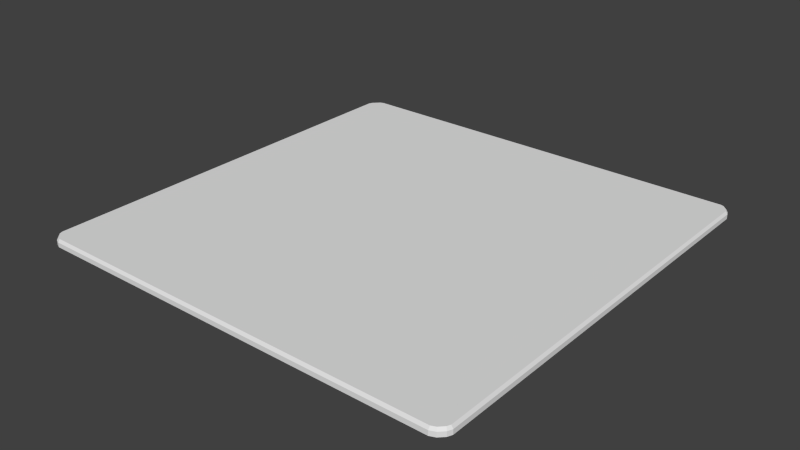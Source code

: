# Source: PlaceMat.blend  (saved by Blender 2.76.0; exported with 4.5.12 LTS)
import bpy
from mathutils import Matrix  # noqa: F401  (used for matrix-valued properties, if any)

bpy.ops.wm.read_factory_settings(use_empty=True)
scene = bpy.context.scene
scene.name = 'Scene'

# ---- collections
col_collection_1 = bpy.data.collections.new('Collection 1'); scene.collection.children.link(col_collection_1)

# ---- world
world_world = bpy.data.worlds.new('World'); scene.world = world_world
world_world.color = (0.05088, 0.05088, 0.05088)
world_world.use_sun_shadow = False
world_world.sun_shadow_jitter_overblur = 0.0
world_world.cycles.sampling_method = 'MANUAL'
world_world.cycles.sample_map_resolution = 256

# ---- meshes
me_cube_001 = bpy.data.meshes.new('Cube.001')
me_cube_001.from_pydata([(-0.9922, -0.9677, 0.05), (-1.0, -0.9489, 0.05), (-0.9474, -1.0, 0.05), (-0.9688, -0.9911, 0.05), (0.9694, -0.9897, 0.05), (0.9445, -1.0, 0.05), (1.0, -0.947, 0.05), (0.9915, -0.9676, 0.05), (0.9921, 0.9693, 0.05), (1.0, 0.9503, 0.05), (0.9509, 1.0, 0.05), (0.9688, 0.9926, 0.05), (-0.9606, 0.9916, 0.05), (-0.9403, 1.0, 0.05), (-1.0, 0.9375, 0.05), (-0.9896, 0.9626, 0.05), (0.9507, 0.95, 0.07), (0.9446, -0.9471, 0.07), (-0.9411, 0.9379, 0.07), (-0.9482, -0.9489, 0.07), (-0.992, -0.9489, 0.07), (-1.0, -0.9489, 0.0623), (-0.9863, -0.9628, 0.07), (-0.9922, -0.9677, 0.0623), (-0.9639, -0.9852, 0.07), (-0.9688, -0.9911, 0.0623), (-0.9474, -1.0, 0.0623), (-0.9474, -0.992, 0.07), (0.9445, -0.992, 0.07), (0.9445, -1.0, 0.0623), (0.9644, -0.9838, 0.07), (0.9694, -0.9897, 0.0623), (0.9855, -0.9626, 0.07), (0.9915, -0.9676, 0.0623), (1.0, -0.947, 0.0623), (0.992, -0.947, 0.07), (0.992, 0.9502, 0.07), (1.0, 0.9503, 0.0623), (0.9862, 0.9643, 0.07), (0.9921, 0.9693, 0.0623), (0.9639, 0.9866, 0.07), (0.9688, 0.9926, 0.0623), (0.9509, 1.0, 0.0623), (0.9509, 0.992, 0.07), (-0.9403, 0.992, 0.07), (-0.9403, 1.0, 0.0623), (-0.9557, 0.9856, 0.07), (-0.9606, 0.9916, 0.0623), (-0.9837, 0.9576, 0.07), (-0.9896, 0.9626, 0.0623), (-1.0, 0.9375, 0.0623), (-0.992, 0.9375, 0.07), (0.6403, -0.9473, 0.07), (0.5878, -0.9475, 0.07), (0.2373, -0.9477, 0.07), (0.1847, -0.9479, 0.07), (-0.1833, -0.9481, 0.07), (-0.2359, -0.9483, 0.07), (-0.5689, -0.9485, 0.07), (-0.6215, -0.9487, 0.07), (0.6419, 0.9486, 0.07), (0.5893, 0.9473, 0.07), (0.2389, 0.9459, 0.07), (0.1863, 0.9446, 0.07), (-0.1816, 0.9432, 0.07), (-0.2342, 0.9419, 0.07), (-0.5672, 0.9406, 0.07), (-0.6198, 0.9392, 0.07), (0.9453, -0.6411, 0.07), (0.946, -0.5884, 0.07), (0.9467, -0.2379, 0.07), (0.9473, -0.1852, 0.07), (0.948, 0.1828, 0.07), (0.9487, 0.2355, 0.07), (0.9494, 0.6036, 0.07), (0.9501, 0.6562, 0.07), (-0.9474, -0.6418, 0.07), (-0.9466, -0.5894, 0.07), (-0.9458, -0.2392, 0.07), (-0.945, -0.1868, 0.07), (-0.9443, 0.181, 0.07), (-0.9435, 0.2334, 0.07), (-0.9427, 0.6011, 0.07), (-0.9419, 0.6535, 0.07), (-0.6213, -0.6418, 0.07), (-0.5687, -0.6417, 0.07), (-0.2357, -0.6416, 0.07), (-0.1831, -0.6415, 0.07), (0.1849, -0.6414, 0.07), (0.2374, -0.6414, 0.07), (0.5879, -0.6413, 0.07), (0.6405, -0.6412, 0.07), (-0.6211, -0.5893, 0.07), (-0.5685, -0.5892, 0.07), (-0.2355, -0.5891, 0.07), (-0.1829, -0.589, 0.07), (0.185, -0.5889, 0.07), (0.2376, -0.5888, 0.07), (0.5881, -0.5886, 0.07), (0.6407, -0.5885, 0.07), (-0.6209, -0.239, 0.07), (-0.5684, -0.2389, 0.07), (-0.2353, -0.2387, 0.07), (-0.1827, -0.2386, 0.07), (0.1852, -0.2384, 0.07), (0.2378, -0.2383, 0.07), (0.5883, -0.2381, 0.07), (0.6409, -0.238, 0.07), (-0.6207, -0.1866, 0.07), (-0.5682, -0.1864, 0.07), (-0.2351, -0.1862, 0.07), (-0.1826, -0.1861, 0.07), (0.1854, -0.1859, 0.07), (0.238, -0.1857, 0.07), (0.5885, -0.1855, 0.07), (0.641, -0.1853, 0.07), (-0.6205, 0.1812, 0.07), (-0.568, 0.1814, 0.07), (-0.2349, 0.1816, 0.07), (-0.1824, 0.1818, 0.07), (0.1856, 0.182, 0.07), (0.2381, 0.1822, 0.07), (0.5886, 0.1824, 0.07), (0.6412, 0.1826, 0.07), (-0.6203, 0.2336, 0.07), (-0.5678, 0.2339, 0.07), (-0.2347, 0.2341, 0.07), (-0.1822, 0.2343, 0.07), (0.1858, 0.2346, 0.07), (0.2383, 0.2348, 0.07), (0.5888, 0.2351, 0.07), (0.6414, 0.2353, 0.07), (-0.6202, 0.6014, 0.07), (-0.5676, 0.6016, 0.07), (-0.2346, 0.6019, 0.07), (-0.182, 0.6022, 0.07), (0.1859, 0.6025, 0.07), (0.2385, 0.6027, 0.07), (0.589, 0.603, 0.07), (0.6416, 0.6033, 0.07), (-0.62, 0.6538, 0.07), (-0.5674, 0.6541, 0.07), (-0.2344, 0.6544, 0.07), (-0.1818, 0.6547, 0.07), (0.1861, 0.655, 0.07), (0.2387, 0.6553, 0.07), (0.5892, 0.6556, 0.07), (0.6417, 0.6559, 0.07)], [], [(2, 3, 0, 1, 14, 15, 12, 13, 10, 11, 8, 9, 6, 7, 4, 5), (37, 9, 8, 39), (21, 50, 14, 1), (29, 26, 2, 5), (2, 26, 25, 3), (20, 19, 76, 77, 78, 79, 80, 81, 82, 83, 18, 51), (37, 34, 6, 9), (6, 34, 33, 7), (45, 42, 10, 13), (10, 42, 41, 11), (36, 16, 75, 74, 73, 72, 71, 70, 69, 68, 17, 35), (16, 43, 44, 18, 67, 66, 65, 64, 63, 62, 61, 60), (14, 50, 49, 15), (39, 8, 11, 41), (16, 36, 38, 40, 43), (29, 5, 4, 31), (51, 18, 44, 46, 48), (31, 4, 7, 33), (47, 12, 15, 49), (28, 30, 32, 35, 17), (3, 25, 23, 0), (45, 13, 12, 47), (21, 1, 0, 23), (22, 20, 21, 23), (27, 24, 25, 26), (24, 22, 23, 25), (30, 28, 29, 31), (35, 32, 33, 34), (32, 30, 31, 33), (38, 36, 37, 39), (43, 40, 41, 42), (40, 38, 39, 41), (46, 44, 45, 47), (51, 48, 49, 50), (48, 46, 47, 49), (36, 35, 34, 37), (27, 28, 17, 52, 53, 54, 55, 56, 57, 58, 59, 19), (28, 27, 26, 29), (20, 51, 50, 21), (44, 43, 42, 45), (24, 27, 19, 20, 22), (140, 67, 18, 83), (141, 66, 67, 140), (142, 65, 66, 141), (143, 64, 65, 142), (144, 63, 64, 143), (145, 62, 63, 144), (146, 61, 62, 145), (147, 60, 61, 146), (75, 16, 60, 147), (52, 91, 90, 53), (53, 90, 89, 54), (54, 89, 88, 55), (55, 88, 87, 56), (56, 87, 86, 57), (57, 86, 85, 58), (58, 85, 84, 59), (59, 84, 76, 19), (17, 68, 91, 52), (91, 99, 98, 90), (90, 98, 97, 89), (89, 97, 96, 88), (88, 96, 95, 87), (87, 95, 94, 86), (86, 94, 93, 85), (85, 93, 92, 84), (84, 92, 77, 76), (68, 69, 99, 91), (99, 107, 106, 98), (98, 106, 105, 97), (97, 105, 104, 96), (96, 104, 103, 95), (95, 103, 102, 94), (94, 102, 101, 93), (93, 101, 100, 92), (92, 100, 78, 77), (69, 70, 107, 99), (107, 115, 114, 106), (106, 114, 113, 105), (105, 113, 112, 104), (104, 112, 111, 103), (103, 111, 110, 102), (102, 110, 109, 101), (101, 109, 108, 100), (100, 108, 79, 78), (70, 71, 115, 107), (115, 123, 122, 114), (114, 122, 121, 113), (113, 121, 120, 112), (112, 120, 119, 111), (111, 119, 118, 110), (110, 118, 117, 109), (109, 117, 116, 108), (108, 116, 80, 79), (71, 72, 123, 115), (123, 131, 130, 122), (122, 130, 129, 121), (121, 129, 128, 120), (120, 128, 127, 119), (119, 127, 126, 118), (118, 126, 125, 117), (117, 125, 124, 116), (116, 124, 81, 80), (72, 73, 131, 123), (131, 139, 138, 130), (130, 138, 137, 129), (129, 137, 136, 128), (128, 136, 135, 127), (127, 135, 134, 126), (126, 134, 133, 125), (125, 133, 132, 124), (124, 132, 82, 81), (73, 74, 139, 131), (139, 147, 146, 138), (138, 146, 145, 137), (137, 145, 144, 136), (136, 144, 143, 135), (135, 143, 142, 134), (134, 142, 141, 133), (133, 141, 140, 132), (132, 140, 83, 82), (74, 75, 147, 139)])
_ca = me_cube_001.color_attributes.new('Col', 'BYTE_COLOR', 'CORNER')
_ca.data.foreach_set('color', [0.05127, 0.02217, 0.002125, 1.0, 0.05127, 0.02217, 0.002125, 1.0, 0.05127, 0.02217, 0.002125, 1.0, 0.05127, 0.02217, 0.002125, 1.0, 0.05127, 0.02217, 0.002125, 1.0, 0.05127, 0.02217, 0.002125, 1.0, 0.05127, 0.02217, 0.002125, 1.0, 0.05127, 0.02217, 0.002125, 1.0, 0.05127, 0.02217, 0.002125, 1.0, 0.05127, 0.02217, 0.002125, 1.0, 0.05127, 0.02217, 0.002125, 1.0, 0.05127, 0.02217, 0.002125, 1.0, 0.05127, 0.02217, 0.002125, 1.0, 0.05127, 0.02217, 0.002125, 1.0, 0.05127, 0.02217, 0.002125, 1.0, 0.05127, 0.02217, 0.002125, 1.0, 0.05127, 0.02217, 0.002125, 1.0, 0.05127, 0.02217, 0.002125, 1.0, 0.05127, 0.02217, 0.002125, 1.0, 0.05127, 0.02217, 0.002125, 1.0, 0.05127, 0.02217, 0.002125, 1.0, 0.05127, 0.02217, 0.002125, 1.0, 0.05127, 0.02217, 0.002125, 1.0, 0.05127, 0.02217, 0.002125, 1.0, 0.05127, 0.02217, 0.002125, 1.0, 0.05127, 0.02217, 0.002125, 1.0, 0.05127, 0.02217, 0.002125, 1.0, 0.05127, 0.02217, 0.002125, 1.0, 0.05127, 0.02217, 0.002125, 1.0, 0.05127, 0.02217, 0.002125, 1.0, 0.05127, 0.02217, 0.002125, 1.0, 0.05127, 0.02217, 0.002125, 1.0, 0.09306, 0.05286, 0.01521, 1.0, 0.09306, 0.05286, 0.01521, 1.0, 0.09306, 0.05286, 0.01521, 1.0, 0.09306, 0.05286, 0.01521, 1.0, 0.09306, 0.05286, 0.01521, 1.0, 0.09306, 0.05286, 0.01521, 1.0, 0.09306, 0.05286, 0.01521, 1.0, 0.09306, 0.05286, 0.01521, 1.0, 0.09306, 0.05286, 0.01521, 1.0, 0.09306, 0.05286, 0.01521, 1.0, 0.09306, 0.05286, 0.01521, 1.0, 0.09306, 0.05286, 0.01521, 1.0, 0.05127, 0.02217, 0.002125, 1.0, 0.05127, 0.02217, 0.002125, 1.0, 0.05127, 0.02217, 0.002125, 1.0, 0.05127, 0.02217, 0.002125, 1.0, 0.05127, 0.02217, 0.002125, 1.0, 0.05127, 0.02217, 0.002125, 1.0, 0.05127, 0.02217, 0.002125, 1.0, 0.05127, 0.02217, 0.002125, 1.0, 0.05127, 0.02217, 0.002125, 1.0, 0.05127, 0.02217, 0.002125, 1.0, 0.05127, 0.02217, 0.002125, 1.0, 0.05127, 0.02217, 0.002125, 1.0, 0.05127, 0.02217, 0.002125, 1.0, 0.05127, 0.02217, 0.002125, 1.0, 0.05127, 0.02217, 0.002125, 1.0, 0.05127, 0.02217, 0.002125, 1.0, 0.09306, 0.05286, 0.01521, 1.0, 0.09306, 0.05286, 0.01521, 1.0, 0.09306, 0.05286, 0.01521, 1.0, 0.09306, 0.05286, 0.01521, 1.0, 0.09306, 0.05286, 0.01521, 1.0, 0.09306, 0.05286, 0.01521, 1.0, 0.09306, 0.05286, 0.01521, 1.0, 0.09306, 0.05286, 0.01521, 1.0, 0.09306, 0.05286, 0.01521, 1.0, 0.09306, 0.05286, 0.01521, 1.0, 0.09306, 0.05286, 0.01521, 1.0, 0.09306, 0.05286, 0.01521, 1.0, 0.09306, 0.05286, 0.01521, 1.0, 0.09306, 0.05286, 0.01521, 1.0, 0.09306, 0.05286, 0.01521, 1.0, 0.09306, 0.05286, 0.01521, 1.0, 0.09306, 0.05286, 0.01521, 1.0, 0.09306, 0.05286, 0.01521, 1.0, 0.09306, 0.05286, 0.01521, 1.0, 0.09306, 0.05286, 0.01521, 1.0, 0.09306, 0.05286, 0.01521, 1.0, 0.09306, 0.05286, 0.01521, 1.0, 0.09306, 0.05286, 0.01521, 1.0, 0.09306, 0.05286, 0.01521, 1.0, 0.05127, 0.02217, 0.002125, 1.0, 0.05127, 0.02217, 0.002125, 1.0, 0.05127, 0.02217, 0.002125, 1.0, 0.05127, 0.02217, 0.002125, 1.0, 0.05127, 0.02217, 0.002125, 1.0, 0.05127, 0.02217, 0.002125, 1.0, 0.05127, 0.02217, 0.002125, 1.0, 0.05127, 0.02217, 0.002125, 1.0, 0.09306, 0.05286, 0.01521, 1.0, 0.09306, 0.05286, 0.01521, 1.0, 0.09306, 0.05286, 0.01521, 1.0, 0.09306, 0.05286, 0.01521, 1.0, 0.09306, 0.05286, 0.01521, 1.0, 0.05127, 0.02217, 0.002125, 1.0, 0.05127, 0.02217, 0.002125, 1.0, 0.05127, 0.02217, 0.002125, 1.0, 0.05127, 0.02217, 0.002125, 1.0, 0.09306, 0.05286, 0.01521, 1.0, 0.09306, 0.05286, 0.01521, 1.0, 0.09306, 0.05286, 0.01521, 1.0, 0.09306, 0.05286, 0.01521, 1.0, 0.09306, 0.05286, 0.01521, 1.0, 0.05127, 0.02217, 0.002125, 1.0, 0.05127, 0.02217, 0.002125, 1.0, 0.05127, 0.02217, 0.002125, 1.0, 0.05127, 0.02217, 0.002125, 1.0, 0.05127, 0.02217, 0.002125, 1.0, 0.05127, 0.02217, 0.002125, 1.0, 0.05127, 0.02217, 0.002125, 1.0, 0.05127, 0.02217, 0.002125, 1.0, 0.09306, 0.05286, 0.01521, 1.0, 0.09306, 0.05286, 0.01521, 1.0, 0.09306, 0.05286, 0.01521, 1.0, 0.09306, 0.05286, 0.01521, 1.0, 0.09306, 0.05286, 0.01521, 1.0, 0.05127, 0.02217, 0.002125, 1.0, 0.05127, 0.02217, 0.002125, 1.0, 0.05127, 0.02217, 0.002125, 1.0, 0.05127, 0.02217, 0.002125, 1.0, 0.05127, 0.02217, 0.002125, 1.0, 0.05127, 0.02217, 0.002125, 1.0, 0.05127, 0.02217, 0.002125, 1.0, 0.05127, 0.02217, 0.002125, 1.0, 0.05127, 0.02217, 0.002125, 1.0, 0.05127, 0.02217, 0.002125, 1.0, 0.05127, 0.02217, 0.002125, 1.0, 0.05127, 0.02217, 0.002125, 1.0, 0.107, 0.04374, 0.003035, 1.0, 0.107, 0.04374, 0.003035, 1.0, 0.107, 0.04374, 0.003035, 1.0, 0.107, 0.04374, 0.003035, 1.0, 0.107, 0.04374, 0.003035, 1.0, 0.107, 0.04374, 0.003035, 1.0, 0.107, 0.04374, 0.003035, 1.0, 0.107, 0.04374, 0.003035, 1.0, 0.107, 0.04374, 0.003035, 1.0, 0.107, 0.04374, 0.003035, 1.0, 0.107, 0.04374, 0.003035, 1.0, 0.107, 0.04374, 0.003035, 1.0, 0.107, 0.04374, 0.003035, 1.0, 0.107, 0.04374, 0.003035, 1.0, 0.107, 0.04374, 0.003035, 1.0, 0.107, 0.04374, 0.003035, 1.0, 0.107, 0.04374, 0.003035, 1.0, 0.107, 0.04374, 0.003035, 1.0, 0.107, 0.04374, 0.003035, 1.0, 0.107, 0.04374, 0.003035, 1.0, 0.107, 0.04374, 0.003035, 1.0, 0.107, 0.04374, 0.003035, 1.0, 0.107, 0.04374, 0.003035, 1.0, 0.107, 0.04374, 0.003035, 1.0, 0.107, 0.04374, 0.003035, 1.0, 0.107, 0.04374, 0.003035, 1.0, 0.107, 0.04374, 0.003035, 1.0, 0.107, 0.04374, 0.003035, 1.0, 0.107, 0.04374, 0.003035, 1.0, 0.107, 0.04374, 0.003035, 1.0, 0.107, 0.04374, 0.003035, 1.0, 0.107, 0.04374, 0.003035, 1.0, 0.107, 0.04374, 0.003035, 1.0, 0.107, 0.04374, 0.003035, 1.0, 0.107, 0.04374, 0.003035, 1.0, 0.107, 0.04374, 0.003035, 1.0, 0.107, 0.04374, 0.003035, 1.0, 0.107, 0.04374, 0.003035, 1.0, 0.107, 0.04374, 0.003035, 1.0, 0.107, 0.04374, 0.003035, 1.0, 0.107, 0.04374, 0.003035, 1.0, 0.107, 0.04374, 0.003035, 1.0, 0.107, 0.04374, 0.003035, 1.0, 0.107, 0.04374, 0.003035, 1.0, 0.107, 0.04374, 0.003035, 1.0, 0.107, 0.04374, 0.003035, 1.0, 0.107, 0.04374, 0.003035, 1.0, 0.107, 0.04374, 0.003035, 1.0, 0.107, 0.04374, 0.003035, 1.0, 0.107, 0.04374, 0.003035, 1.0, 0.107, 0.04374, 0.003035, 1.0, 0.107, 0.04374, 0.003035, 1.0, 0.09306, 0.05286, 0.01521, 1.0, 0.09306, 0.05286, 0.01521, 1.0, 0.09306, 0.05286, 0.01521, 1.0, 0.09306, 0.05286, 0.01521, 1.0, 0.09306, 0.05286, 0.01521, 1.0, 0.09306, 0.05286, 0.01521, 1.0, 0.09306, 0.05286, 0.01521, 1.0, 0.09306, 0.05286, 0.01521, 1.0, 0.09306, 0.05286, 0.01521, 1.0, 0.09306, 0.05286, 0.01521, 1.0, 0.09306, 0.05286, 0.01521, 1.0, 0.09306, 0.05286, 0.01521, 1.0, 0.107, 0.04374, 0.003035, 1.0, 0.107, 0.04374, 0.003035, 1.0, 0.107, 0.04374, 0.003035, 1.0, 0.107, 0.04374, 0.003035, 1.0, 0.107, 0.04374, 0.003035, 1.0, 0.107, 0.04374, 0.003035, 1.0, 0.107, 0.04374, 0.003035, 1.0, 0.107, 0.04374, 0.003035, 1.0, 0.107, 0.04374, 0.003035, 1.0, 0.107, 0.04374, 0.003035, 1.0, 0.107, 0.04374, 0.003035, 1.0, 0.107, 0.04374, 0.003035, 1.0, 0.09306, 0.05286, 0.01521, 1.0, 0.09306, 0.05286, 0.01521, 1.0, 0.09306, 0.05286, 0.01521, 1.0, 0.09306, 0.05286, 0.01521, 1.0, 0.09306, 0.05286, 0.01521, 1.0, 0.0, 0.0, 0.0, 1.0, 0.0, 0.0, 0.0, 1.0, 0.0, 0.0, 0.0, 1.0, 0.0, 0.0, 0.0, 1.0, 0.09306, 0.05286, 0.01521, 1.0, 0.09306, 0.05286, 0.01521, 1.0, 0.09306, 0.05286, 0.01521, 1.0, 0.09306, 0.05286, 0.01521, 1.0, 0.0331, 0.3185, 0.1329, 1.0, 0.0331, 0.3185, 0.1329, 1.0, 0.0331, 0.3185, 0.1329, 1.0, 0.0331, 0.3185, 0.1329, 1.0, 0.09306, 0.05286, 0.01521, 1.0, 0.09306, 0.05286, 0.01521, 1.0, 0.09306, 0.05286, 0.01521, 1.0, 0.09306, 0.05286, 0.01521, 1.0, 0.0, 0.0, 0.0, 1.0, 0.0, 0.0, 0.0, 1.0, 0.0, 0.0, 0.0, 1.0, 0.0, 0.0, 0.0, 1.0, 0.09306, 0.05286, 0.01521, 1.0, 0.09306, 0.05286, 0.01521, 1.0, 0.09306, 0.05286, 0.01521, 1.0, 0.09306, 0.05286, 0.01521, 1.0, 0.0, 0.3185, 1.0, 1.0, 0.0, 0.3185, 1.0, 1.0, 0.0, 0.3185, 1.0, 1.0, 0.0, 0.3185, 1.0, 1.0, 0.09306, 0.05286, 0.01521, 1.0, 0.09306, 0.05286, 0.01521, 1.0, 0.09306, 0.05286, 0.01521, 1.0, 0.09306, 0.05286, 0.01521, 1.0, 0.0, 0.0, 0.0, 1.0, 0.0, 0.0, 0.0, 1.0, 0.0, 0.0, 0.0, 1.0, 0.0, 0.0, 0.0, 1.0, 0.09306, 0.05286, 0.01521, 1.0, 0.09306, 0.05286, 0.01521, 1.0, 0.09306, 0.05286, 0.01521, 1.0, 0.09306, 0.05286, 0.01521, 1.0, 0.0, 0.0, 0.0, 1.0, 0.0, 0.0, 0.0, 1.0, 0.0, 0.0, 0.0, 1.0, 0.0, 0.0, 0.0, 1.0, 0.09306, 0.05286, 0.01521, 1.0, 0.09306, 0.05286, 0.01521, 1.0, 0.09306, 0.05286, 0.01521, 1.0, 0.09306, 0.05286, 0.01521, 1.0, 0.6038, 0.1329, 0.0, 1.0, 0.6038, 0.1329, 0.0, 1.0, 0.6038, 0.1329, 0.0, 1.0, 0.6038, 0.1329, 0.0, 1.0, 0.09306, 0.05286, 0.01521, 1.0, 0.09306, 0.05286, 0.01521, 1.0, 0.09306, 0.05286, 0.01521, 1.0, 0.09306, 0.05286, 0.01521, 1.0, 0.0, 0.0, 0.0, 1.0, 0.0, 0.0, 0.0, 1.0, 0.0, 0.0, 0.0, 1.0, 0.0, 0.0, 0.0, 1.0, 0.09306, 0.05286, 0.01521, 1.0, 0.09306, 0.05286, 0.01521, 1.0, 0.09306, 0.05286, 0.01521, 1.0, 0.09306, 0.05286, 0.01521, 1.0, 0.0331, 0.3185, 0.1329, 1.0, 0.0331, 0.3185, 0.1329, 1.0, 0.0331, 0.3185, 0.1329, 1.0, 0.0331, 0.3185, 0.1329, 1.0, 0.0, 0.3185, 1.0, 1.0, 0.0, 0.3185, 1.0, 1.0, 0.0, 0.3185, 1.0, 1.0, 0.0, 0.3185, 1.0, 1.0, 0.09306, 0.05286, 0.01521, 1.0, 0.09306, 0.05286, 0.01521, 1.0, 0.09306, 0.05286, 0.01521, 1.0, 0.09306, 0.05286, 0.01521, 1.0, 0.09306, 0.05286, 0.01521, 1.0, 0.09306, 0.05286, 0.01521, 1.0, 0.09306, 0.05286, 0.01521, 1.0, 0.09306, 0.05286, 0.01521, 1.0, 0.09306, 0.05286, 0.01521, 1.0, 0.09306, 0.05286, 0.01521, 1.0, 0.09306, 0.05286, 0.01521, 1.0, 0.09306, 0.05286, 0.01521, 1.0, 0.09306, 0.05286, 0.01521, 1.0, 0.09306, 0.05286, 0.01521, 1.0, 0.09306, 0.05286, 0.01521, 1.0, 0.09306, 0.05286, 0.01521, 1.0, 0.09306, 0.05286, 0.01521, 1.0, 0.09306, 0.05286, 0.01521, 1.0, 0.09306, 0.05286, 0.01521, 1.0, 0.09306, 0.05286, 0.01521, 1.0, 0.09306, 0.05286, 0.01521, 1.0, 0.09306, 0.05286, 0.01521, 1.0, 0.09306, 0.05286, 0.01521, 1.0, 0.09306, 0.05286, 0.01521, 1.0, 0.09306, 0.05286, 0.01521, 1.0, 0.09306, 0.05286, 0.01521, 1.0, 0.09306, 0.05286, 0.01521, 1.0, 0.09306, 0.05286, 0.01521, 1.0, 0.09306, 0.05286, 0.01521, 1.0, 0.09306, 0.05286, 0.01521, 1.0, 0.09306, 0.05286, 0.01521, 1.0, 0.09306, 0.05286, 0.01521, 1.0, 0.09306, 0.05286, 0.01521, 1.0, 0.09306, 0.05286, 0.01521, 1.0, 0.09306, 0.05286, 0.01521, 1.0, 0.09306, 0.05286, 0.01521, 1.0, 0.09306, 0.05286, 0.01521, 1.0, 0.09306, 0.05286, 0.01521, 1.0, 0.09306, 0.05286, 0.01521, 1.0, 0.09306, 0.05286, 0.01521, 1.0, 0.0331, 0.3185, 0.1329, 1.0, 0.0331, 0.3185, 0.1329, 1.0, 0.0331, 0.3185, 0.1329, 1.0, 0.0331, 0.3185, 0.1329, 1.0, 0.09306, 0.05286, 0.01521, 1.0, 0.09306, 0.05286, 0.01521, 1.0, 0.09306, 0.05286, 0.01521, 1.0, 0.09306, 0.05286, 0.01521, 1.0, 0.0, 0.0, 0.0, 1.0, 0.0, 0.0, 0.0, 1.0, 0.0, 0.0, 0.0, 1.0, 0.0, 0.0, 0.0, 1.0, 0.09306, 0.05286, 0.01521, 1.0, 0.09306, 0.05286, 0.01521, 1.0, 0.09306, 0.05286, 0.01521, 1.0, 0.09306, 0.05286, 0.01521, 1.0, 0.0, 0.3185, 1.0, 1.0, 0.0, 0.3185, 1.0, 1.0, 0.0, 0.3185, 1.0, 1.0, 0.0, 0.3185, 1.0, 1.0, 0.09306, 0.05286, 0.01521, 1.0, 0.09306, 0.05286, 0.01521, 1.0, 0.09306, 0.05286, 0.01521, 1.0, 0.09306, 0.05286, 0.01521, 1.0, 0.0, 0.0, 0.0, 1.0, 0.0, 0.0, 0.0, 1.0, 0.0, 0.0, 0.0, 1.0, 0.0, 0.0, 0.0, 1.0, 0.6038, 0.1329, 0.0, 1.0, 0.6038, 0.1329, 0.0, 1.0, 0.6038, 0.1329, 0.0, 1.0, 0.6038, 0.1329, 0.0, 1.0, 0.09306, 0.05286, 0.01521, 1.0, 0.09306, 0.05286, 0.01521, 1.0, 0.09306, 0.05286, 0.01521, 1.0, 0.09306, 0.05286, 0.01521, 1.0, 0.09306, 0.05286, 0.01521, 1.0, 0.09306, 0.05286, 0.01521, 1.0, 0.09306, 0.05286, 0.01521, 1.0, 0.09306, 0.05286, 0.01521, 1.0, 0.09306, 0.05286, 0.01521, 1.0, 0.09306, 0.05286, 0.01521, 1.0, 0.09306, 0.05286, 0.01521, 1.0, 0.09306, 0.05286, 0.01521, 1.0, 0.09306, 0.05286, 0.01521, 1.0, 0.09306, 0.05286, 0.01521, 1.0, 0.09306, 0.05286, 0.01521, 1.0, 0.09306, 0.05286, 0.01521, 1.0, 0.09306, 0.05286, 0.01521, 1.0, 0.09306, 0.05286, 0.01521, 1.0, 0.09306, 0.05286, 0.01521, 1.0, 0.09306, 0.05286, 0.01521, 1.0, 0.09306, 0.05286, 0.01521, 1.0, 0.09306, 0.05286, 0.01521, 1.0, 0.09306, 0.05286, 0.01521, 1.0, 0.09306, 0.05286, 0.01521, 1.0, 0.09306, 0.05286, 0.01521, 1.0, 0.09306, 0.05286, 0.01521, 1.0, 0.09306, 0.05286, 0.01521, 1.0, 0.09306, 0.05286, 0.01521, 1.0, 0.09306, 0.05286, 0.01521, 1.0, 0.09306, 0.05286, 0.01521, 1.0, 0.09306, 0.05286, 0.01521, 1.0, 0.09306, 0.05286, 0.01521, 1.0, 0.09306, 0.05286, 0.01521, 1.0, 0.09306, 0.05286, 0.01521, 1.0, 0.09306, 0.05286, 0.01521, 1.0, 0.09306, 0.05286, 0.01521, 1.0, 0.09306, 0.05286, 0.01521, 1.0, 0.09306, 0.05286, 0.01521, 1.0, 0.09306, 0.05286, 0.01521, 1.0, 0.09306, 0.05286, 0.01521, 1.0, 0.0, 0.0, 0.0, 1.0, 0.0, 0.0, 0.0, 1.0, 0.0, 0.0, 0.0, 1.0, 0.0, 0.0, 0.0, 1.0, 0.09306, 0.05286, 0.01521, 1.0, 0.09306, 0.05286, 0.01521, 1.0, 0.09306, 0.05286, 0.01521, 1.0, 0.09306, 0.05286, 0.01521, 1.0, 0.6038, 0.1329, 0.0, 1.0, 0.6038, 0.1329, 0.0, 1.0, 0.6038, 0.1329, 0.0, 1.0, 0.6038, 0.1329, 0.0, 1.0, 0.09306, 0.05286, 0.01521, 1.0, 0.09306, 0.05286, 0.01521, 1.0, 0.09306, 0.05286, 0.01521, 1.0, 0.09306, 0.05286, 0.01521, 1.0, 0.0331, 0.3185, 0.1329, 1.0, 0.0331, 0.3185, 0.1329, 1.0, 0.0331, 0.3185, 0.1329, 1.0, 0.0331, 0.3185, 0.1329, 1.0, 0.09306, 0.05286, 0.01521, 1.0, 0.09306, 0.05286, 0.01521, 1.0, 0.09306, 0.05286, 0.01521, 1.0, 0.09306, 0.05286, 0.01521, 1.0, 0.0, 0.3185, 1.0, 1.0, 0.0, 0.3185, 1.0, 1.0, 0.0, 0.3185, 1.0, 1.0, 0.0, 0.3185, 1.0, 1.0, 0.0, 0.3185, 1.0, 1.0, 0.0, 0.3185, 1.0, 1.0, 0.0, 0.3185, 1.0, 1.0, 0.0, 0.3185, 1.0, 1.0, 0.09306, 0.05286, 0.01521, 1.0, 0.09306, 0.05286, 0.01521, 1.0, 0.09306, 0.05286, 0.01521, 1.0, 0.09306, 0.05286, 0.01521, 1.0, 0.09306, 0.05286, 0.01521, 1.0, 0.09306, 0.05286, 0.01521, 1.0, 0.09306, 0.05286, 0.01521, 1.0, 0.09306, 0.05286, 0.01521, 1.0, 0.09306, 0.05286, 0.01521, 1.0, 0.09306, 0.05286, 0.01521, 1.0, 0.09306, 0.05286, 0.01521, 1.0, 0.09306, 0.05286, 0.01521, 1.0, 0.09306, 0.05286, 0.01521, 1.0, 0.09306, 0.05286, 0.01521, 1.0, 0.09306, 0.05286, 0.01521, 1.0, 0.09306, 0.05286, 0.01521, 1.0, 0.09306, 0.05286, 0.01521, 1.0, 0.09306, 0.05286, 0.01521, 1.0, 0.09306, 0.05286, 0.01521, 1.0, 0.09306, 0.05286, 0.01521, 1.0, 0.09306, 0.05286, 0.01521, 1.0, 0.09306, 0.05286, 0.01521, 1.0, 0.09306, 0.05286, 0.01521, 1.0, 0.09306, 0.05286, 0.01521, 1.0, 0.09306, 0.05286, 0.01521, 1.0, 0.09306, 0.05286, 0.01521, 1.0, 0.09306, 0.05286, 0.01521, 1.0, 0.09306, 0.05286, 0.01521, 1.0, 0.09306, 0.05286, 0.01521, 1.0, 0.09306, 0.05286, 0.01521, 1.0, 0.09306, 0.05286, 0.01521, 1.0, 0.09306, 0.05286, 0.01521, 1.0, 0.09306, 0.05286, 0.01521, 1.0, 0.09306, 0.05286, 0.01521, 1.0, 0.09306, 0.05286, 0.01521, 1.0, 0.09306, 0.05286, 0.01521, 1.0, 0.09306, 0.05286, 0.01521, 1.0, 0.09306, 0.05286, 0.01521, 1.0, 0.09306, 0.05286, 0.01521, 1.0, 0.09306, 0.05286, 0.01521, 1.0, 0.6038, 0.1329, 0.0, 1.0, 0.6038, 0.1329, 0.0, 1.0, 0.6038, 0.1329, 0.0, 1.0, 0.6038, 0.1329, 0.0, 1.0, 0.09306, 0.05286, 0.01521, 1.0, 0.09306, 0.05286, 0.01521, 1.0, 0.09306, 0.05286, 0.01521, 1.0, 0.09306, 0.05286, 0.01521, 1.0, 0.0, 0.3185, 1.0, 1.0, 0.0, 0.3185, 1.0, 1.0, 0.0, 0.3185, 1.0, 1.0, 0.0, 0.3185, 1.0, 1.0, 0.09306, 0.05286, 0.01521, 1.0, 0.09306, 0.05286, 0.01521, 1.0, 0.09306, 0.05286, 0.01521, 1.0, 0.09306, 0.05286, 0.01521, 1.0, 0.0, 0.0, 0.0, 1.0, 0.0, 0.0, 0.0, 1.0, 0.0, 0.0, 0.0, 1.0, 0.0, 0.0, 0.0, 1.0, 0.09306, 0.05286, 0.01521, 1.0, 0.09306, 0.05286, 0.01521, 1.0, 0.09306, 0.05286, 0.01521, 1.0, 0.09306, 0.05286, 0.01521, 1.0, 0.6038, 0.1329, 0.0, 1.0, 0.6038, 0.1329, 0.0, 1.0, 0.6038, 0.1329, 0.0, 1.0, 0.6038, 0.1329, 0.0, 1.0, 0.0331, 0.3185, 0.1329, 1.0, 0.0331, 0.3185, 0.1329, 1.0, 0.0331, 0.3185, 0.1329, 1.0, 0.0331, 0.3185, 0.1329, 1.0, 0.09306, 0.05286, 0.01521, 1.0, 0.09306, 0.05286, 0.01521, 1.0, 0.09306, 0.05286, 0.01521, 1.0, 0.09306, 0.05286, 0.01521, 1.0, 0.09306, 0.05286, 0.01521, 1.0, 0.09306, 0.05286, 0.01521, 1.0, 0.09306, 0.05286, 0.01521, 1.0, 0.09306, 0.05286, 0.01521, 1.0, 0.09306, 0.05286, 0.01521, 1.0, 0.09306, 0.05286, 0.01521, 1.0, 0.09306, 0.05286, 0.01521, 1.0, 0.09306, 0.05286, 0.01521, 1.0, 0.09306, 0.05286, 0.01521, 1.0, 0.09306, 0.05286, 0.01521, 1.0, 0.09306, 0.05286, 0.01521, 1.0, 0.09306, 0.05286, 0.01521, 1.0, 0.09306, 0.05286, 0.01521, 1.0, 0.09306, 0.05286, 0.01521, 1.0, 0.09306, 0.05286, 0.01521, 1.0, 0.09306, 0.05286, 0.01521, 1.0, 0.09306, 0.05286, 0.01521, 1.0, 0.09306, 0.05286, 0.01521, 1.0, 0.09306, 0.05286, 0.01521, 1.0, 0.09306, 0.05286, 0.01521, 1.0, 0.09306, 0.05286, 0.01521, 1.0, 0.09306, 0.05286, 0.01521, 1.0, 0.09306, 0.05286, 0.01521, 1.0, 0.09306, 0.05286, 0.01521, 1.0, 0.09306, 0.05286, 0.01521, 1.0, 0.09306, 0.05286, 0.01521, 1.0, 0.09306, 0.05286, 0.01521, 1.0, 0.09306, 0.05286, 0.01521, 1.0, 0.09306, 0.05286, 0.01521, 1.0, 0.09306, 0.05286, 0.01521, 1.0, 0.09306, 0.05286, 0.01521, 1.0, 0.09306, 0.05286, 0.01521, 1.0])
me_cube_001.use_remesh_preserve_volume = False
me_cube_001.use_remesh_preserve_attributes = False
me_cube_001.use_mirror_vertex_groups = False
me_cube_001.use_paint_bone_selection = False
me_cube_001.use_paint_mask = True
me_cube_001.update()

# ---- objects
ob_cube = bpy.data.objects.new('Cube', me_cube_001)

# ---- transforms, parenting, visibility, modifiers, constraints
ob_cube.location = (0.0, 0.0, 0.025)
ob_cube.scale = (0.5729, 0.5729, 0.9963)
ob_cube.lineart.crease_threshold = 0.0

# ---- collection membership
col_collection_1.objects.link(ob_cube)

# ---- scene / render settings (as saved in the file)
scene.frame_start = 1; scene.frame_end = 250; scene.frame_set(1)
scene.render.engine = 'BLENDER_EEVEE_NEXT'
scene.render.resolution_percentage = 50
scene.render.dither_intensity = 0.0
scene.cycles.use_denoising = False
scene.cycles.samples = 10
scene.cycles.sampling_pattern = 'TABULATED_SOBOL'
scene.cycles.light_sampling_threshold = 0.0
scene.cycles.use_adaptive_sampling = False
scene.cycles.use_light_tree = False
scene.cycles.blur_glossy = 0.0
scene.cycles.pixel_filter_type = 'GAUSSIAN'
scene.cycles.sample_clamp_indirect = 0.0
scene.view_settings.view_transform = 'Standard'
bpy.context.view_layer.update()

# ---- added for rendering (the .blend has no active camera and no usable light): camera, sun
cam_auto = bpy.data.cameras.new('AutoCamera')
cam_auto.lens = 50.0
cam_auto.sensor_width = 36.0
cam_auto.clip_end = 1000.0
ob_auto_camera = bpy.data.objects.new('AutoCamera', cam_auto)
scene.collection.objects.link(ob_auto_camera)
ob_auto_camera.location = (1.49926, -1.79911, 1.28418)
ob_auto_camera.rotation_euler = (1.09748, -7.21219e-08, 0.694738)
scene.camera = ob_auto_camera
light_auto_sun = bpy.data.lights.new('AutoSun', 'SUN')
light_auto_sun.energy = 3.0
light_auto_sun.angle = 0.0523599
ob_auto_sun = bpy.data.objects.new('AutoSun', light_auto_sun)
scene.collection.objects.link(ob_auto_sun)
ob_auto_sun.rotation_euler = (0.872665, 0.174533, 0.523599)
bpy.context.view_layer.update()
